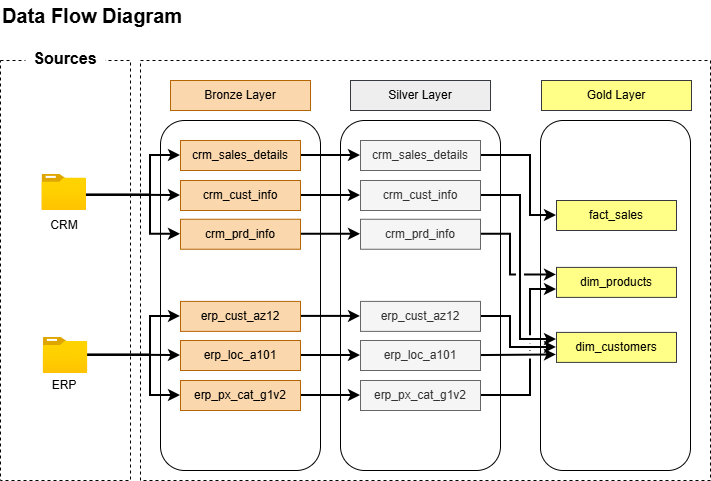

The diagram above was exported from draw.io. Its source (the exported page's mxGraphModel, read from the mxfile embedded in the PNG):
<mxGraphModel dx="728" dy="626" grid="1" gridSize="10" guides="1" tooltips="1" connect="1" arrows="1" fold="1" page="1" pageScale="1" pageWidth="850" pageHeight="1100" background="#ffffff" math="0" shadow="0">
  <root>
    <mxCell id="0" />
    <mxCell id="1" parent="0" />
    <mxCell id="epK18LUi2NF9rvbZfbuK-2" parent="1" style="rounded=0;whiteSpace=wrap;html=1;strokeColor=default;dashed=1;fillColor=none;strokeWidth=1;" value="" vertex="1">
      <mxGeometry height="420" width="130" x="70" y="170" as="geometry" />
    </mxCell>
    <mxCell id="epK18LUi2NF9rvbZfbuK-4" parent="1" style="rounded=0;whiteSpace=wrap;html=1;strokeColor=default;dashed=1;fillColor=none;strokeWidth=1;" value="" vertex="1">
      <mxGeometry height="420" width="570" x="210" y="170" as="geometry" />
    </mxCell>
    <mxCell id="epK18LUi2NF9rvbZfbuK-8" parent="1" style="rounded=0;whiteSpace=wrap;html=1;fillColor=#fad7ac;strokeColor=#b46504;" value="Bronze Layer" vertex="1">
      <mxGeometry height="30" width="140" x="240" y="190" as="geometry" />
    </mxCell>
    <mxCell id="epK18LUi2NF9rvbZfbuK-9" parent="1" style="rounded=1;whiteSpace=wrap;html=1;strokeColor=default;fillColor=none;" value="" vertex="1">
      <mxGeometry height="350" width="160" x="230" y="230" as="geometry" />
    </mxCell>
    <mxCell id="epK18LUi2NF9rvbZfbuK-10" parent="1" style="rounded=0;whiteSpace=wrap;html=1;fillColor=#eeeeee;strokeColor=#36393d;" value="Silver Layer" vertex="1">
      <mxGeometry height="30" width="140" x="420" y="190" as="geometry" />
    </mxCell>
    <mxCell id="epK18LUi2NF9rvbZfbuK-11" parent="1" style="rounded=1;whiteSpace=wrap;html=1;strokeColor=default;fillColor=none;" value="" vertex="1">
      <mxGeometry height="350" width="160" x="410" y="230" as="geometry" />
    </mxCell>
    <mxCell id="epK18LUi2NF9rvbZfbuK-13" parent="1" style="rounded=0;whiteSpace=wrap;html=1;fillColor=#ffff88;strokeColor=#36393d;" value="Gold Layer" vertex="1">
      <mxGeometry height="30" width="150" x="611" y="190" as="geometry" />
    </mxCell>
    <mxCell id="epK18LUi2NF9rvbZfbuK-14" parent="1" style="rounded=1;whiteSpace=wrap;html=1;strokeColor=default;fillColor=none;" value="" vertex="1">
      <mxGeometry height="350" width="150" x="610" y="230" as="geometry" />
    </mxCell>
    <mxCell id="epK18LUi2NF9rvbZfbuK-50" parent="1" style="rounded=0;whiteSpace=wrap;html=1;strokeColor=none;" value="&lt;span style=&quot;background-color: light-dark(#ffffff, var(--ge-dark-color, #121212));&quot;&gt;&lt;font style=&quot;font-size: 16px;&quot;&gt;&lt;b&gt;Sources&lt;/b&gt;&lt;/font&gt;&lt;/span&gt;" vertex="1">
      <mxGeometry height="16" width="80" x="95" y="160" as="geometry" />
    </mxCell>
    <mxCell id="PDKyhFn8qe1Q-Qahceth-7" edge="1" parent="1" source="iUPXqzg2rSiOo3KKILkO-1" style="edgeStyle=orthogonalEdgeStyle;rounded=0;orthogonalLoop=1;jettySize=auto;html=1;entryX=0;entryY=0.5;entryDx=0;entryDy=0;strokeWidth=2;" target="PDKyhFn8qe1Q-Qahceth-1">
      <mxGeometry relative="1" as="geometry" />
    </mxCell>
    <mxCell id="iUPXqzg2rSiOo3KKILkO-1" parent="1" style="rounded=0;whiteSpace=wrap;html=1;fillColor=#fad7ac;strokeColor=#b46504;" value="crm_sales_details" vertex="1">
      <mxGeometry height="30" width="120" x="250" y="250" as="geometry" />
    </mxCell>
    <mxCell id="PDKyhFn8qe1Q-Qahceth-10" edge="1" parent="1" source="iUPXqzg2rSiOo3KKILkO-3" style="edgeStyle=orthogonalEdgeStyle;rounded=0;orthogonalLoop=1;jettySize=auto;html=1;entryX=0;entryY=0.5;entryDx=0;entryDy=0;strokeWidth=2;" target="PDKyhFn8qe1Q-Qahceth-2">
      <mxGeometry relative="1" as="geometry" />
    </mxCell>
    <mxCell id="iUPXqzg2rSiOo3KKILkO-3" parent="1" style="rounded=0;whiteSpace=wrap;html=1;fillColor=#fad7ac;strokeColor=#b46504;" value="crm_cust_info" vertex="1">
      <mxGeometry height="30" width="120" x="250" y="290" as="geometry" />
    </mxCell>
    <mxCell id="PDKyhFn8qe1Q-Qahceth-11" edge="1" parent="1" source="iUPXqzg2rSiOo3KKILkO-4" style="edgeStyle=orthogonalEdgeStyle;rounded=0;orthogonalLoop=1;jettySize=auto;html=1;entryX=0;entryY=0.5;entryDx=0;entryDy=0;strokeWidth=2;" target="PDKyhFn8qe1Q-Qahceth-3">
      <mxGeometry relative="1" as="geometry" />
    </mxCell>
    <mxCell id="iUPXqzg2rSiOo3KKILkO-4" parent="1" style="rounded=0;whiteSpace=wrap;html=1;fillColor=#fad7ac;strokeColor=#b46504;" value="crm_prd_info" vertex="1">
      <mxGeometry height="30" width="120" x="250" y="328.75" as="geometry" />
    </mxCell>
    <mxCell id="PDKyhFn8qe1Q-Qahceth-12" edge="1" parent="1" source="iUPXqzg2rSiOo3KKILkO-5" style="edgeStyle=orthogonalEdgeStyle;rounded=0;orthogonalLoop=1;jettySize=auto;html=1;entryX=0;entryY=0.5;entryDx=0;entryDy=0;strokeWidth=2;" target="PDKyhFn8qe1Q-Qahceth-4">
      <mxGeometry relative="1" as="geometry" />
    </mxCell>
    <mxCell id="iUPXqzg2rSiOo3KKILkO-5" parent="1" style="rounded=0;whiteSpace=wrap;html=1;fillColor=#fad7ac;strokeColor=#b46504;" value="erp_cust_az12" vertex="1">
      <mxGeometry height="30" width="120" x="250" y="410.9" as="geometry" />
    </mxCell>
    <mxCell id="PDKyhFn8qe1Q-Qahceth-13" edge="1" parent="1" source="iUPXqzg2rSiOo3KKILkO-6" style="edgeStyle=orthogonalEdgeStyle;rounded=0;orthogonalLoop=1;jettySize=auto;html=1;entryX=0;entryY=0.5;entryDx=0;entryDy=0;strokeWidth=2;" target="PDKyhFn8qe1Q-Qahceth-5">
      <mxGeometry relative="1" as="geometry" />
    </mxCell>
    <mxCell id="iUPXqzg2rSiOo3KKILkO-6" parent="1" style="rounded=0;whiteSpace=wrap;html=1;fillColor=#fad7ac;strokeColor=#b46504;" value="erp_loc_a101" vertex="1">
      <mxGeometry height="30" width="120" x="250" y="450" as="geometry" />
    </mxCell>
    <mxCell id="PDKyhFn8qe1Q-Qahceth-14" edge="1" parent="1" source="iUPXqzg2rSiOo3KKILkO-7" style="edgeStyle=orthogonalEdgeStyle;rounded=0;orthogonalLoop=1;jettySize=auto;html=1;entryX=0;entryY=0.5;entryDx=0;entryDy=0;strokeWidth=2;" target="PDKyhFn8qe1Q-Qahceth-6">
      <mxGeometry relative="1" as="geometry" />
    </mxCell>
    <mxCell id="iUPXqzg2rSiOo3KKILkO-7" parent="1" style="rounded=0;whiteSpace=wrap;html=1;fillColor=#fad7ac;strokeColor=#b46504;" value="erp_px_cat_g1v2" vertex="1">
      <mxGeometry height="30" width="120" x="250" y="490" as="geometry" />
    </mxCell>
    <mxCell id="iUPXqzg2rSiOo3KKILkO-8" edge="1" parent="1" style="edgeStyle=orthogonalEdgeStyle;rounded=0;orthogonalLoop=1;jettySize=auto;html=1;entryX=0;entryY=0.5;entryDx=0;entryDy=0;strokeWidth=2;" target="iUPXqzg2rSiOo3KKILkO-1">
      <mxGeometry relative="1" as="geometry">
        <Array as="points">
          <mxPoint x="220" y="305" />
          <mxPoint x="220" y="265" />
        </Array>
        <mxPoint x="150.71000000000004" y="304.63157894736844" as="sourcePoint" />
      </mxGeometry>
    </mxCell>
    <mxCell id="iUPXqzg2rSiOo3KKILkO-9" edge="1" parent="1" style="edgeStyle=orthogonalEdgeStyle;rounded=0;orthogonalLoop=1;jettySize=auto;html=1;entryX=0;entryY=0.5;entryDx=0;entryDy=0;strokeWidth=2;" target="iUPXqzg2rSiOo3KKILkO-3">
      <mxGeometry relative="1" as="geometry">
        <mxPoint x="150.71000000000004" y="304.63157894736844" as="sourcePoint" />
      </mxGeometry>
    </mxCell>
    <mxCell id="iUPXqzg2rSiOo3KKILkO-10" edge="1" parent="1" style="edgeStyle=orthogonalEdgeStyle;rounded=0;orthogonalLoop=1;jettySize=auto;html=1;entryX=0;entryY=0.5;entryDx=0;entryDy=0;strokeWidth=2;" target="iUPXqzg2rSiOo3KKILkO-4">
      <mxGeometry relative="1" as="geometry">
        <Array as="points">
          <mxPoint x="220" y="305" />
          <mxPoint x="220" y="344" />
        </Array>
        <mxPoint x="150.71000000000004" y="304.63157894736844" as="sourcePoint" />
      </mxGeometry>
    </mxCell>
    <mxCell id="iUPXqzg2rSiOo3KKILkO-11" edge="1" parent="1" style="edgeStyle=orthogonalEdgeStyle;rounded=0;orthogonalLoop=1;jettySize=auto;html=1;entryX=0;entryY=0.5;entryDx=0;entryDy=0;strokeWidth=2;" target="iUPXqzg2rSiOo3KKILkO-6">
      <mxGeometry relative="1" as="geometry">
        <mxPoint x="155.21000000000004" y="464.73684210526335" as="sourcePoint" />
      </mxGeometry>
    </mxCell>
    <mxCell id="iUPXqzg2rSiOo3KKILkO-12" edge="1" parent="1" style="edgeStyle=orthogonalEdgeStyle;rounded=0;orthogonalLoop=1;jettySize=auto;html=1;entryX=0;entryY=0.5;entryDx=0;entryDy=0;strokeWidth=2;" target="iUPXqzg2rSiOo3KKILkO-5">
      <mxGeometry relative="1" as="geometry">
        <Array as="points">
          <mxPoint x="220" y="464" />
          <mxPoint x="220" y="426" />
        </Array>
        <mxPoint x="155.21000000000004" y="464.73684210526335" as="sourcePoint" />
      </mxGeometry>
    </mxCell>
    <mxCell id="iUPXqzg2rSiOo3KKILkO-13" edge="1" parent="1" style="edgeStyle=orthogonalEdgeStyle;rounded=0;orthogonalLoop=1;jettySize=auto;html=1;entryX=0;entryY=0.5;entryDx=0;entryDy=0;strokeWidth=2;" target="iUPXqzg2rSiOo3KKILkO-7">
      <mxGeometry relative="1" as="geometry">
        <Array as="points">
          <mxPoint x="220" y="465" />
          <mxPoint x="220" y="505" />
        </Array>
        <mxPoint x="155.21000000000004" y="464.73684210526335" as="sourcePoint" />
      </mxGeometry>
    </mxCell>
    <mxCell id="PDKyhFn8qe1Q-Qahceth-21" edge="1" parent="1" source="PDKyhFn8qe1Q-Qahceth-1" style="edgeStyle=orthogonalEdgeStyle;rounded=0;orthogonalLoop=1;jettySize=auto;html=1;entryX=0;entryY=0.5;entryDx=0;entryDy=0;jumpStyle=gap;strokeWidth=2;" target="PDKyhFn8qe1Q-Qahceth-15">
      <mxGeometry relative="1" as="geometry">
        <Array as="points">
          <mxPoint x="600" y="265" />
          <mxPoint x="600" y="325" />
        </Array>
      </mxGeometry>
    </mxCell>
    <mxCell id="PDKyhFn8qe1Q-Qahceth-1" parent="1" style="rounded=0;whiteSpace=wrap;html=1;fillColor=#f5f5f5;strokeColor=#666666;fontColor=#333333;" value="crm_sales_details" vertex="1">
      <mxGeometry height="30" width="120" x="430" y="250" as="geometry" />
    </mxCell>
    <mxCell id="PDKyhFn8qe1Q-Qahceth-28" edge="1" parent="1" source="PDKyhFn8qe1Q-Qahceth-2" style="edgeStyle=orthogonalEdgeStyle;rounded=0;orthogonalLoop=1;jettySize=auto;html=1;entryX=0;entryY=0.25;entryDx=0;entryDy=0;jumpStyle=gap;strokeWidth=2;" target="PDKyhFn8qe1Q-Qahceth-16">
      <mxGeometry relative="1" as="geometry">
        <Array as="points">
          <mxPoint x="590" y="305" />
          <mxPoint x="590" y="449" />
          <mxPoint x="626" y="449" />
        </Array>
        <mxPoint x="620" y="448" as="targetPoint" />
      </mxGeometry>
    </mxCell>
    <mxCell id="PDKyhFn8qe1Q-Qahceth-2" parent="1" style="rounded=0;whiteSpace=wrap;html=1;fillColor=#f5f5f5;strokeColor=#666666;fontColor=#333333;" value="crm_cust_info" vertex="1">
      <mxGeometry height="30" width="120" x="430" y="290" as="geometry" />
    </mxCell>
    <mxCell id="PDKyhFn8qe1Q-Qahceth-27" edge="1" parent="1" source="PDKyhFn8qe1Q-Qahceth-3" style="edgeStyle=orthogonalEdgeStyle;rounded=0;orthogonalLoop=1;jettySize=auto;html=1;entryX=0;entryY=0.25;entryDx=0;entryDy=0;jumpStyle=gap;exitX=1;exitY=0.5;exitDx=0;exitDy=0;strokeWidth=2;" target="PDKyhFn8qe1Q-Qahceth-17">
      <mxGeometry relative="1" as="geometry">
        <Array as="points">
          <mxPoint x="580" y="344" />
          <mxPoint x="580" y="384" />
        </Array>
      </mxGeometry>
    </mxCell>
    <mxCell id="PDKyhFn8qe1Q-Qahceth-3" parent="1" style="rounded=0;whiteSpace=wrap;html=1;fillColor=#f5f5f5;strokeColor=#666666;fontColor=#333333;" value="crm_prd_info" vertex="1">
      <mxGeometry height="30" width="120" x="430" y="328.75" as="geometry" />
    </mxCell>
    <mxCell id="PDKyhFn8qe1Q-Qahceth-29" edge="1" parent="1" source="PDKyhFn8qe1Q-Qahceth-4" style="edgeStyle=orthogonalEdgeStyle;rounded=0;orthogonalLoop=1;jettySize=auto;html=1;entryX=0;entryY=0.5;entryDx=0;entryDy=0;jumpStyle=gap;strokeWidth=2;exitX=1;exitY=0.5;exitDx=0;exitDy=0;" target="PDKyhFn8qe1Q-Qahceth-16">
      <mxGeometry relative="1" as="geometry">
        <Array as="points">
          <mxPoint x="580" y="426" />
          <mxPoint x="580" y="457" />
        </Array>
      </mxGeometry>
    </mxCell>
    <mxCell id="PDKyhFn8qe1Q-Qahceth-4" parent="1" style="rounded=0;whiteSpace=wrap;html=1;fillColor=#f5f5f5;strokeColor=#666666;fontColor=#333333;" value="erp_cust_az12" vertex="1">
      <mxGeometry height="30" width="120" x="430" y="410.9" as="geometry" />
    </mxCell>
    <mxCell id="PDKyhFn8qe1Q-Qahceth-33" edge="1" parent="1" source="PDKyhFn8qe1Q-Qahceth-5" style="edgeStyle=orthogonalEdgeStyle;rounded=0;orthogonalLoop=1;jettySize=auto;html=1;entryX=0;entryY=0.75;entryDx=0;entryDy=0;jumpStyle=gap;strokeWidth=2;" target="PDKyhFn8qe1Q-Qahceth-16">
      <mxGeometry relative="1" as="geometry" />
    </mxCell>
    <mxCell id="PDKyhFn8qe1Q-Qahceth-5" parent="1" style="rounded=0;whiteSpace=wrap;html=1;fillColor=#f5f5f5;strokeColor=#666666;fontColor=#333333;" value="erp_loc_a101" vertex="1">
      <mxGeometry height="30" width="120" x="430" y="450" as="geometry" />
    </mxCell>
    <mxCell id="PDKyhFn8qe1Q-Qahceth-32" edge="1" parent="1" source="PDKyhFn8qe1Q-Qahceth-6" style="edgeStyle=orthogonalEdgeStyle;rounded=0;orthogonalLoop=1;jettySize=auto;html=1;entryX=0;entryY=0.75;entryDx=0;entryDy=0;jumpStyle=gap;strokeWidth=2;" target="PDKyhFn8qe1Q-Qahceth-17">
      <mxGeometry relative="1" as="geometry">
        <Array as="points">
          <mxPoint x="600" y="505" />
          <mxPoint x="600" y="399" />
          <mxPoint x="626" y="399" />
        </Array>
      </mxGeometry>
    </mxCell>
    <mxCell id="PDKyhFn8qe1Q-Qahceth-6" parent="1" style="rounded=0;whiteSpace=wrap;html=1;fillColor=#f5f5f5;strokeColor=#666666;fontColor=#333333;" value="erp_px_cat_g1v2" vertex="1">
      <mxGeometry height="30" width="120" x="430" y="490" as="geometry" />
    </mxCell>
    <mxCell id="PDKyhFn8qe1Q-Qahceth-15" parent="1" style="rounded=0;whiteSpace=wrap;html=1;fillColor=#ffff88;strokeColor=#36393d;" value="fact_sales" vertex="1">
      <mxGeometry height="30" width="120" x="626" y="310" as="geometry" />
    </mxCell>
    <mxCell id="PDKyhFn8qe1Q-Qahceth-16" parent="1" style="rounded=0;whiteSpace=wrap;html=1;fillColor=#ffff88;strokeColor=#36393d;" value="dim_customers" vertex="1">
      <mxGeometry height="30" width="120" x="626" y="441.9" as="geometry" />
    </mxCell>
    <mxCell id="PDKyhFn8qe1Q-Qahceth-17" parent="1" style="rounded=0;whiteSpace=wrap;html=1;fillColor=#ffff88;strokeColor=#36393d;" value="dim_products" vertex="1">
      <mxGeometry height="30" width="120" x="626" y="376.9" as="geometry" />
    </mxCell>
    <mxCell id="PDKyhFn8qe1Q-Qahceth-34" parent="1" style="text;html=1;whiteSpace=wrap;strokeColor=none;fillColor=none;align=left;verticalAlign=middle;rounded=0;" value="&lt;font style=&quot;font-size: 20px;&quot;&gt;&lt;b style=&quot;&quot;&gt;Data Flow Diagram&lt;/b&gt;&lt;/font&gt;" vertex="1">
      <mxGeometry height="30" width="270" x="70" y="110" as="geometry" />
    </mxCell>
    <mxCell id="Rf9r_APQoyJXQhGti4Ve-2" parent="1" style="image;aspect=fixed;html=1;points=[];align=center;fontSize=12;image=img/lib/azure2/general/Folder_Blank.svg;" value="" vertex="1">
      <mxGeometry height="36.12" width="44.5" x="111.5" y="283.88" as="geometry" />
    </mxCell>
    <mxCell id="Rf9r_APQoyJXQhGti4Ve-3" parent="1" style="text;html=1;whiteSpace=wrap;strokeColor=none;fillColor=none;align=center;verticalAlign=middle;rounded=0;" value="CRM" vertex="1">
      <mxGeometry height="30" width="60" x="103.75" y="320" as="geometry" />
    </mxCell>
    <mxCell id="Rf9r_APQoyJXQhGti4Ve-5" parent="1" style="image;aspect=fixed;html=1;points=[];align=center;fontSize=12;image=img/lib/azure2/general/Folder_Blank.svg;" value="" vertex="1">
      <mxGeometry height="36.12" width="44.5" x="112.75" y="446.94" as="geometry" />
    </mxCell>
    <mxCell id="Rf9r_APQoyJXQhGti4Ve-6" parent="1" style="text;html=1;whiteSpace=wrap;strokeColor=none;fillColor=none;align=center;verticalAlign=middle;rounded=0;" value="ERP" vertex="1">
      <mxGeometry height="30" width="60" x="103.75" y="480" as="geometry" />
    </mxCell>
  </root>
</mxGraphModel>